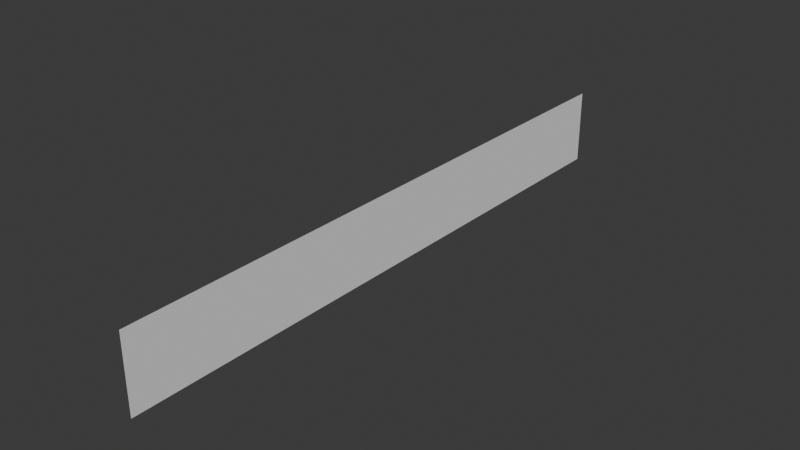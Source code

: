 # Source: Plane3.blend  (saved by Blender 4.4.32; exported with 4.5.12 LTS)
import bpy
from mathutils import Matrix  # noqa: F401  (used for matrix-valued properties, if any)

bpy.ops.wm.read_factory_settings(use_empty=True)
scene = bpy.context.scene
scene.name = 'Scene'

# ---- collections
col_collection = bpy.data.collections.new('Collection'); scene.collection.children.link(col_collection)

# ---- world
world_world = bpy.data.worlds.new('World'); scene.world = world_world
world_world.use_nodes = True; world_world.node_tree.nodes.clear()
_N = world_world.node_tree.nodes; _L = world_world.node_tree.links
n0 = _N.new('ShaderNodeOutputWorld'); n0.name = 'World Output'; n0.location = (300, 300)
n1 = _N.new('ShaderNodeBackground'); n1.name = 'Background'; n1.location = (10, 300)
n1.inputs[0].default_value = (0.05088, 0.05088, 0.05088, 1.0)
_L.new(n1.outputs[0], n0.inputs[0])
n0.is_active_output = True
world_world.color = (0.05088, 0.05088, 0.05088)
world_world.sun_shadow_jitter_overblur = 0.0

# ---- meshes
me_plane = bpy.data.meshes.new('Plane')
me_plane.from_pydata([(-1.0, -1.0, 0.0), (1.0, -1.0, 0.0), (-1.0, 1.0, 0.0), (1.0, 1.0, 0.0)], [], [(0, 1, 3, 2)])
_uv = me_plane.uv_layers.new(name='UVMap')
_uv.uv.foreach_set('vector', [0.0, 0.0, 1.0, 0.0, 1.0, 1.0, 0.0, 1.0])
me_plane.update()

# ---- objects
ob_plane = bpy.data.objects.new('Plane', me_plane)

# ---- transforms, parenting, visibility, modifiers, constraints
ob_plane.location = (0.0, 0.0, 1.0)
ob_plane.rotation_euler = (0.0, 1.571, 0.0)
ob_plane.scale = (1.0, 8.0, 1.0)
_m = ob_plane.modifiers.new('Subdivision', 'SUBSURF')
_m.subdivision_type = 'SIMPLE'
_m.levels = 3

# ---- collection membership
col_collection.objects.link(ob_plane)

# ---- scene / render settings (as saved in the file)
scene.frame_start = 1; scene.frame_end = 250; scene.frame_set(1)
scene.render.engine = 'BLENDER_EEVEE_NEXT'
bpy.context.view_layer.update()

# ---- added for rendering (the .blend has no active camera and no usable light): camera, sun
cam_auto = bpy.data.cameras.new('AutoCamera')
cam_auto.lens = 50.0
cam_auto.sensor_width = 36.0
cam_auto.clip_end = 1000.0
ob_auto_camera = bpy.data.objects.new('AutoCamera', cam_auto)
scene.collection.objects.link(ob_auto_camera)
ob_auto_camera.location = (14.9188, -17.9026, 12.935)
ob_auto_camera.rotation_euler = (1.09748, -7.21219e-08, 0.694738)
scene.camera = ob_auto_camera
light_auto_sun = bpy.data.lights.new('AutoSun', 'SUN')
light_auto_sun.energy = 3.0
light_auto_sun.angle = 0.0523599
ob_auto_sun = bpy.data.objects.new('AutoSun', light_auto_sun)
scene.collection.objects.link(ob_auto_sun)
ob_auto_sun.rotation_euler = (0.872665, 0.174533, 0.523599)
bpy.context.view_layer.update()
